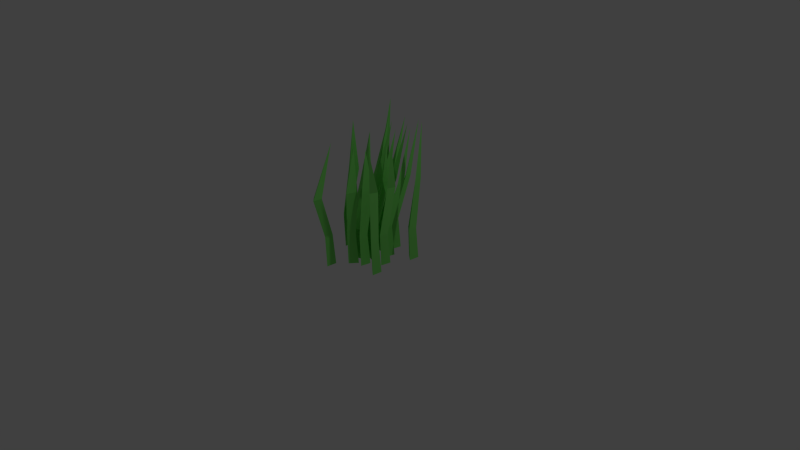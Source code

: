 # Source: grass.blend  (saved by Blender 2.74.5; exported with 4.5.12 LTS)
import bpy
from mathutils import Matrix  # noqa: F401  (used for matrix-valued properties, if any)

bpy.ops.wm.read_factory_settings(use_empty=True)
scene = bpy.context.scene
scene.name = 'Scene'

# ---- collections
col_collection_1 = bpy.data.collections.new('Collection 1'); scene.collection.children.link(col_collection_1)

# ---- materials (node trees are filled in below, after node groups)
mat_material_001 = bpy.data.materials.new('Material.001')
mat_material_001.alpha_threshold = 0.0
mat_material_001.use_transparent_shadow = False
mat_material_001.diffuse_color = (0.2249, 0.8, 0.1578, 1.0)
mat_material_001.roughness = 0.5

# ---- material node trees

# ---- world
world_world = bpy.data.worlds.new('World'); scene.world = world_world
world_world.color = (0.05088, 0.05088, 0.05088)
world_world.use_sun_shadow = False
world_world.sun_shadow_jitter_overblur = 0.0
world_world.cycles.sampling_method = 'MANUAL'
world_world.cycles.sample_map_resolution = 256

# ---- cameras
cam_camera = bpy.data.cameras.new('Camera')
cam_camera.clip_end = 100.0
cam_camera.lens = 35.0
cam_camera.sensor_width = 32.0
cam_camera.sensor_height = 18.0
cam_camera.ortho_scale = 7.314
cam_camera.dof.focus_distance = 0.0
cam_camera.dof.aperture_fstop = 128.0

# ---- lights
light_lamp = bpy.data.lights.new('Lamp', 'POINT')
light_lamp.transmission_factor = 0.0
light_lamp.cutoff_distance = 30.0
light_lamp.energy = 100.0
light_lamp.shadow_buffer_clip_start = 1.001
light_lamp.shadow_soft_size = 0.1
light_lamp.shadow_maximum_resolution = 0.006
light_lamp.use_absolute_resolution = True
light_lamp.cycles.use_multiple_importance_sampling = False

# ---- meshes
me_circle = bpy.data.meshes.new('Circle')
me_circle.from_pydata([(1.837e-08, 0.07519, 0.0), (-0.06512, -0.03759, 0.0), (0.06512, -0.03759, 0.0), (-0.4886, 0.1453, 1.554), (0.0546, -0.03152, 0.4212), (1.942e-08, 0.06304, 0.4212), (-0.0546, -0.03152, 0.4212), (-0.2521, 0.1427, 0.9133), (-0.1937, 0.05661, 0.9312), (-0.3137, 0.06648, 0.9034), (0.1617, -0.054, 0.0), (0.04891, -0.1192, 0.0), (0.1617, -0.1842, 0.0), (0.007975, 0.04682, 1.561), (0.1556, -0.1737, 0.4212), (0.1556, -0.06452, 0.4212), (0.06106, -0.1192, 0.4212), (-0.003631, 0.002392, 0.9682), (0.03204, -0.08888, 0.9743), (-0.142, -0.03836, 0.9441), (-0.1731, -0.1249, 0.0), (-0.07452, -0.21, 0.0), (-0.05018, -0.08205, 0.0), (-0.6942, -0.01394, 1.564), (-0.05811, -0.09125, 0.4212), (-0.1612, -0.1272, 0.4212), (-0.07852, -0.1985, 0.4212), (-0.4344, -0.03549, 0.9034), (-0.3358, -0.005822, 0.905), (-0.3489, -0.1037, 0.9243), (-0.2228, 0.03888, 0.0), (-0.1242, -0.04618, 0.0), (-0.09982, 0.08176, 0.0), (-0.7806, 0.1622, 1.529), (-0.1077, 0.07256, 0.4212), (-0.2109, 0.0366, 0.4212), (-0.1282, -0.03471, 0.4212), (-0.483, 0.1324, 0.8919), (-0.3846, 0.1616, 0.8948), (-0.4115, 0.07182, 0.8923), (0.04762, 0.1176, 0.0), (0.1026, -0.0004425, 0.0), (0.1774, 0.1062, 0.0), (-0.03029, 0.2601, 1.57), (0.1663, 0.1011, 0.4212), (0.05757, 0.1106, 0.4212), (0.1037, 0.01166, 0.4212), (-0.1625, 0.185, 0.9384), (-0.01881, 0.166, 0.9739), (-0.106, 0.09854, 0.9498), (-0.09636, 0.2518, 0.0), (-0.1076, 0.122, 0.0), (0.01038, 0.1772, 0.0), (-0.569, 0.3096, 1.582), (-0.001725, 0.1782, 0.4212), (-0.09122, 0.2408, 0.4212), (-0.1007, 0.132, 0.4212), (-0.3247, 0.3146, 0.9315), (-0.2469, 0.263, 0.9274), (-0.3526, 0.2324, 0.9046), (0.2114, 0.06812, 0.0), (0.2002, -0.06163, 0.0), (0.3181, -0.006494, 0.0), (0.1911, 0.09459, 1.552), (0.306, -0.005445, 0.4212), (0.2165, 0.05712, 0.4212), (0.2071, -0.05167, 0.4212), (0.1072, 0.1144, 0.9947), (0.2716, 0.05403, 1.019), (0.1189, 0.02684, 0.9908), (0.1022, 0.2965, 0.0), (0.09095, 0.1667, 0.0), (0.2089, 0.2219, 0.0), (0.09136, 0.3922, 1.623), (0.1968, 0.2229, 0.4212), (0.1073, 0.2855, 0.4212), (0.09791, 0.1767, 0.4212), (-0.06464, 0.3344, 0.9978), (0.04158, 0.2782, 1.011), (-0.09721, 0.2537, 0.9672), (-0.3098, 0.2319, 0.0), (-0.3211, 0.1022, 0.0), (-0.2031, 0.1573, 0.0), (-0.8617, 0.2834, 1.576), (-0.2152, 0.1584, 0.4212), (-0.3047, 0.2209, 0.4212), (-0.3141, 0.1121, 0.4212), (-0.5591, 0.2932, 0.937), (-0.4907, 0.2491, 0.9125), (-0.5828, 0.2099, 0.913), (-0.3247, -0.00634, 0.0), (-0.336, -0.1361, 0.0), (-0.218, -0.08095, 0.0), (-0.9335, 0.05326, 1.556), (-0.2301, -0.07991, 0.4212), (-0.3196, -0.01735, 0.4212), (-0.329, -0.1261, 0.4212), (-0.6046, 0.06623, 0.9072), (-0.5295, 0.01409, 0.9048), (-0.6144, -0.03265, 0.9261), (-0.03566, -0.1864, 0.0), (0.03044, -0.2986, 0.0), (0.09457, -0.1852, 0.0), (-0.2494, -0.08371, 1.595), (0.0841, -0.1914, 0.4212), (-0.02508, -0.1923, 0.4212), (0.03033, -0.2864, 0.4212), (-0.2598, -0.1151, 0.9372), (-0.1044, -0.1181, 0.9584), (-0.145, -0.2023, 0.9699), (0.2659, -0.06882, 0.0), (0.1966, -0.1791, 0.0), (0.3268, -0.184, 0.0), (0.2019, -0.06238, 1.554), (0.3165, -0.1775, 0.4212), (0.2655, -0.08096, 0.4212), (0.2074, -0.1734, 0.4212), (0.2495, -0.0213, 1.007), (0.3724, -0.1072, 1.019), (0.1796, -0.09357, 0.9938), (-0.2676, -0.1593, 0.0), (-0.2642, -0.2895, 0.0), (-0.1532, -0.2214, 0.0), (-0.8148, -0.1125, 1.6), (-0.1653, -0.2217, 0.4212), (-0.2613, -0.1696, 0.4212), (-0.2584, -0.2788, 0.4212), (-0.5428, -0.09289, 0.9277), (-0.4507, -0.1388, 0.9318), (-0.5263, -0.1969, 0.9591), (-0.1584, -0.3777, 0.0), (-0.155, -0.5079, 0.0), (-0.04397, -0.4398, 0.0), (-0.2979, -0.3414, 1.686), (-0.05612, -0.4401, 0.4212), (-0.1521, -0.3881, 0.4212), (-0.1492, -0.4972, 0.4212), (-0.3536, -0.3385, 1.006), (-0.1935, -0.3836, 1.023), (-0.2828, -0.4425, 1.045), (0.3429, 0.2974, 0.0), (0.3464, 0.1672, 0.0), (0.4574, 0.2353, 0.0), (0.5666, 0.3596, 1.704), (0.4453, 0.235, 0.4212), (0.3493, 0.2871, 0.4212), (0.3522, 0.1779, 0.4212), (0.3023, 0.2946, 1.084), (0.3918, 0.2287, 1.095), (0.3117, 0.2108, 1.063), (0.3826, -0.333, 0.0), (0.3861, -0.4632, 0.0), (0.4971, -0.3951, 0.0), (0.398, -0.2436, 1.676), (0.485, -0.3955, 0.4212), (0.389, -0.3434, 0.4212), (0.3919, -0.4525, 0.4212), (0.6393, -0.2833, 1.049), (0.7585, -0.3267, 1.061), (0.6802, -0.3712, 1.057), (-0.1584, 0.5605, 0.0), (-0.155, 0.4303, 0.0), (-0.04397, 0.4984, 0.0), (-0.4059, 0.5527, 1.753), (-0.05612, 0.4981, 0.4212), (-0.1521, 0.5501, 0.4212), (-0.1492, 0.441, 0.4212), (-0.288, 0.5722, 1.072), (-0.2114, 0.534, 1.056), (-0.3226, 0.4962, 1.028), (-0.5719, -0.1842, 0.0), (-0.6567, -0.283, 0.0), (-0.5287, -0.3071, 0.0), (-1.032, -0.198, 1.734), (-0.5379, -0.2992, 0.4212), (-0.5741, -0.1962, 0.4212), (-0.6452, -0.279, 0.4212), (-0.8378, -0.1575, 1.029), (-0.7946, -0.25, 1.043), (-0.8713, -0.2411, 1.065)], [], [(1, 0, 2), (0, 1, 6, 5), (1, 2, 4, 6), (2, 0, 5, 4), (5, 6, 9, 7), (6, 4, 8, 9), (4, 5, 7, 8), (8, 7, 3), (9, 8, 3), (7, 9, 3), (11, 10, 12), (10, 11, 16, 15), (11, 12, 14, 16), (12, 10, 15, 14), (15, 16, 19, 17), (16, 14, 18, 19), (14, 15, 17, 18), (18, 17, 13), (19, 18, 13), (17, 19, 13), (21, 20, 22), (20, 21, 26, 25), (21, 22, 24, 26), (22, 20, 25, 24), (25, 26, 29, 27), (26, 24, 28, 29), (24, 25, 27, 28), (28, 27, 23), (29, 28, 23), (27, 29, 23), (31, 30, 32), (30, 31, 36, 35), (31, 32, 34, 36), (32, 30, 35, 34), (35, 36, 39, 37), (36, 34, 38, 39), (34, 35, 37, 38), (38, 37, 33), (39, 38, 33), (37, 39, 33), (41, 40, 42), (40, 41, 46, 45), (41, 42, 44, 46), (42, 40, 45, 44), (45, 46, 49, 47), (46, 44, 48, 49), (44, 45, 47, 48), (48, 47, 43), (49, 48, 43), (47, 49, 43), (51, 50, 52), (50, 51, 56, 55), (51, 52, 54, 56), (52, 50, 55, 54), (55, 56, 59, 57), (56, 54, 58, 59), (54, 55, 57, 58), (58, 57, 53), (59, 58, 53), (57, 59, 53), (61, 60, 62), (60, 61, 66, 65), (61, 62, 64, 66), (62, 60, 65, 64), (65, 66, 69, 67), (66, 64, 68, 69), (64, 65, 67, 68), (68, 67, 63), (69, 68, 63), (67, 69, 63), (71, 70, 72), (70, 71, 76, 75), (71, 72, 74, 76), (72, 70, 75, 74), (75, 76, 79, 77), (76, 74, 78, 79), (74, 75, 77, 78), (78, 77, 73), (79, 78, 73), (77, 79, 73), (81, 80, 82), (80, 81, 86, 85), (81, 82, 84, 86), (82, 80, 85, 84), (85, 86, 89, 87), (86, 84, 88, 89), (84, 85, 87, 88), (88, 87, 83), (89, 88, 83), (87, 89, 83), (91, 90, 92), (90, 91, 96, 95), (91, 92, 94, 96), (92, 90, 95, 94), (95, 96, 99, 97), (96, 94, 98, 99), (94, 95, 97, 98), (98, 97, 93), (99, 98, 93), (97, 99, 93), (101, 100, 102), (100, 101, 106, 105), (101, 102, 104, 106), (102, 100, 105, 104), (105, 106, 109, 107), (106, 104, 108, 109), (104, 105, 107, 108), (108, 107, 103), (109, 108, 103), (107, 109, 103), (111, 110, 112), (110, 111, 116, 115), (111, 112, 114, 116), (112, 110, 115, 114), (115, 116, 119, 117), (116, 114, 118, 119), (114, 115, 117, 118), (118, 117, 113), (119, 118, 113), (117, 119, 113), (121, 120, 122), (120, 121, 126, 125), (121, 122, 124, 126), (122, 120, 125, 124), (125, 126, 129, 127), (126, 124, 128, 129), (124, 125, 127, 128), (128, 127, 123), (129, 128, 123), (127, 129, 123), (131, 130, 132), (130, 131, 136, 135), (131, 132, 134, 136), (132, 130, 135, 134), (135, 136, 139, 137), (136, 134, 138, 139), (134, 135, 137, 138), (138, 137, 133), (139, 138, 133), (137, 139, 133), (141, 140, 142), (140, 141, 146, 145), (141, 142, 144, 146), (142, 140, 145, 144), (145, 146, 149, 147), (146, 144, 148, 149), (144, 145, 147, 148), (148, 147, 143), (149, 148, 143), (147, 149, 143), (151, 150, 152), (150, 151, 156, 155), (151, 152, 154, 156), (152, 150, 155, 154), (155, 156, 159, 157), (156, 154, 158, 159), (154, 155, 157, 158), (158, 157, 153), (159, 158, 153), (157, 159, 153), (161, 160, 162), (160, 161, 166, 165), (161, 162, 164, 166), (162, 160, 165, 164), (165, 166, 169, 167), (166, 164, 168, 169), (164, 165, 167, 168), (168, 167, 163), (169, 168, 163), (167, 169, 163), (171, 170, 172), (170, 171, 176, 175), (171, 172, 174, 176), (172, 170, 175, 174), (175, 176, 179, 177), (176, 174, 178, 179), (174, 175, 177, 178), (178, 177, 173), (179, 178, 173), (177, 179, 173)])
me_circle.materials.append(mat_material_001)
me_circle.use_remesh_preserve_volume = False
me_circle.use_remesh_preserve_attributes = False
me_circle.use_mirror_vertex_groups = False
me_circle.update()

# ---- objects
ob_circle = bpy.data.objects.new('Circle', me_circle)
ob_lamp = bpy.data.objects.new('Lamp', light_lamp)
ob_camera = bpy.data.objects.new('Camera', cam_camera)

# ---- transforms, parenting, visibility, modifiers, constraints
ob_circle.location = (0.0, 0.0, 0.0)
ob_circle.rotation_euler = (-3.131, 3.09, -4.37)
ob_circle.lineart.crease_threshold = 0.0
ob_lamp.location = (4.076, 1.005, 5.904)
ob_lamp.rotation_euler = (0.6503, 0.05522, 1.866)
ob_lamp.lock_rotations_4d = False
ob_lamp.empty_display_type = 'ARROWS'
ob_lamp.color = (0.0, 0.0, 0.0, 0.0)
ob_lamp.lineart.crease_threshold = 0.0
ob_camera.location = (7.481, -6.508, 5.344)
ob_camera.rotation_euler = (1.109, 0.01082, 0.8149)
ob_camera.lock_rotations_4d = False
ob_camera.empty_display_type = 'ARROWS'
ob_camera.color = (0.0, 0.0, 0.0, 0.0)
ob_camera.display_type = 'WIRE'
ob_camera.lineart.crease_threshold = 0.0

# ---- collection membership
col_collection_1.objects.link(ob_circle)
col_collection_1.objects.link(ob_lamp)
col_collection_1.objects.link(ob_camera)

# ---- scene / render settings (as saved in the file)
scene.camera = ob_camera
scene.frame_start = 1; scene.frame_end = 250; scene.frame_set(1)
scene.render.engine = 'BLENDER_EEVEE_NEXT'
scene.render.resolution_percentage = 50
scene.render.dither_intensity = 0.0
scene.cycles.use_denoising = False
scene.cycles.samples = 10
scene.cycles.sampling_pattern = 'TABULATED_SOBOL'
scene.cycles.light_sampling_threshold = 0.0
scene.cycles.use_adaptive_sampling = False
scene.cycles.use_light_tree = False
scene.cycles.blur_glossy = 0.0
scene.cycles.pixel_filter_type = 'GAUSSIAN'
scene.cycles.sample_clamp_indirect = 0.0
scene.view_settings.view_transform = 'Standard'
bpy.context.view_layer.update()
